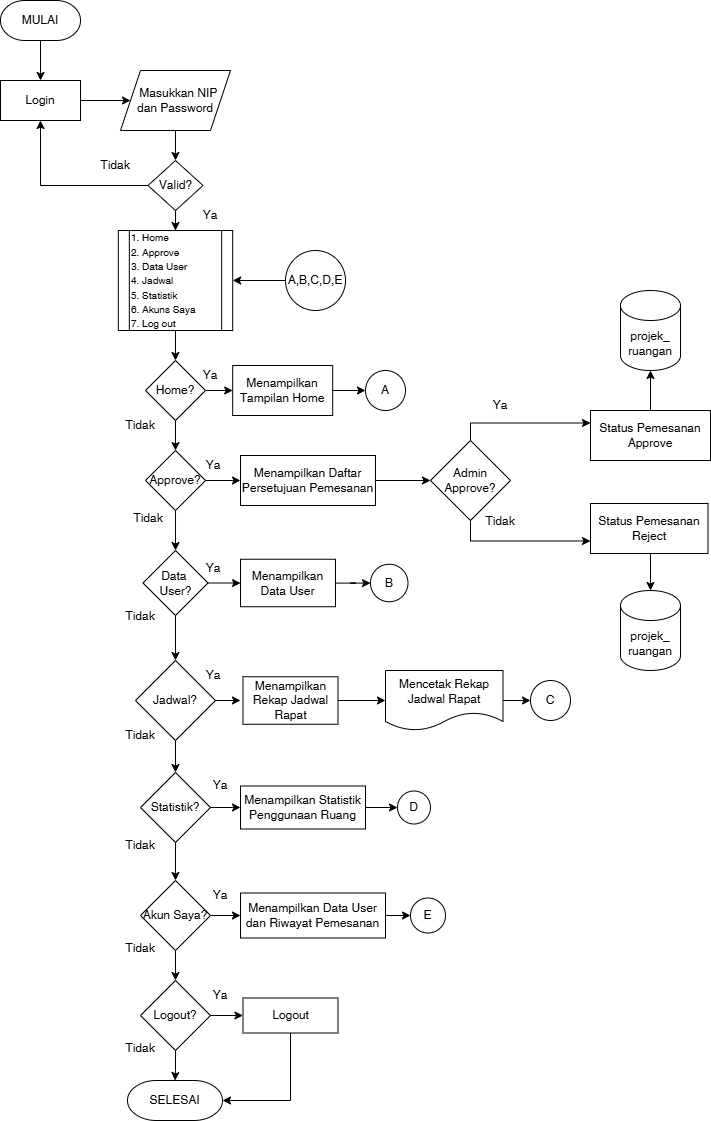

The diagram above was exported from draw.io. Its source (the exported page's mxGraphModel, read from the mxfile embedded in the PNG):
<mxGraphModel dx="880" dy="1637" grid="1" gridSize="10" guides="1" tooltips="1" connect="1" arrows="1" fold="1" page="1" pageScale="1" pageWidth="827" pageHeight="1169" math="0" shadow="0">
  <root>
    <mxCell id="0" />
    <mxCell id="1" parent="0" />
    <mxCell id="SSevvp8hV3pSrz9Pk4S3-7" style="edgeStyle=orthogonalEdgeStyle;rounded=0;orthogonalLoop=1;jettySize=auto;html=1;exitX=0.5;exitY=1;exitDx=0;exitDy=0;exitPerimeter=0;entryX=0.5;entryY=0;entryDx=0;entryDy=0;" parent="1" source="SSevvp8hV3pSrz9Pk4S3-1" target="SSevvp8hV3pSrz9Pk4S3-2" edge="1">
      <mxGeometry relative="1" as="geometry" />
    </mxCell>
    <mxCell id="SSevvp8hV3pSrz9Pk4S3-1" value="MULAI" style="strokeWidth=1;html=1;shape=mxgraph.flowchart.terminator;whiteSpace=wrap;" parent="1" vertex="1">
      <mxGeometry x="40" y="-1120" width="80" height="40" as="geometry" />
    </mxCell>
    <mxCell id="SSevvp8hV3pSrz9Pk4S3-8" style="edgeStyle=orthogonalEdgeStyle;rounded=0;orthogonalLoop=1;jettySize=auto;html=1;exitX=1;exitY=0.5;exitDx=0;exitDy=0;entryX=0;entryY=0.5;entryDx=0;entryDy=0;" parent="1" source="SSevvp8hV3pSrz9Pk4S3-2" target="SSevvp8hV3pSrz9Pk4S3-3" edge="1">
      <mxGeometry relative="1" as="geometry" />
    </mxCell>
    <mxCell id="SSevvp8hV3pSrz9Pk4S3-2" value="Login" style="rounded=0;whiteSpace=wrap;html=1;" parent="1" vertex="1">
      <mxGeometry x="40" y="-1040" width="80" height="40" as="geometry" />
    </mxCell>
    <mxCell id="SSevvp8hV3pSrz9Pk4S3-5" style="edgeStyle=orthogonalEdgeStyle;rounded=0;orthogonalLoop=1;jettySize=auto;html=1;exitX=0.5;exitY=1;exitDx=0;exitDy=0;entryX=0.5;entryY=0;entryDx=0;entryDy=0;" parent="1" source="SSevvp8hV3pSrz9Pk4S3-3" target="SSevvp8hV3pSrz9Pk4S3-4" edge="1">
      <mxGeometry relative="1" as="geometry" />
    </mxCell>
    <mxCell id="SSevvp8hV3pSrz9Pk4S3-3" value="&amp;nbsp; &amp;nbsp;Masukkan NIP&amp;nbsp;&lt;div&gt;dan Password&lt;/div&gt;" style="shape=parallelogram;perimeter=parallelogramPerimeter;whiteSpace=wrap;html=1;fixedSize=1;" parent="1" vertex="1">
      <mxGeometry x="160" y="-1050" width="110" height="60" as="geometry" />
    </mxCell>
    <mxCell id="SSevvp8hV3pSrz9Pk4S3-6" style="edgeStyle=orthogonalEdgeStyle;rounded=0;orthogonalLoop=1;jettySize=auto;html=1;exitX=0;exitY=0.5;exitDx=0;exitDy=0;entryX=0.5;entryY=1;entryDx=0;entryDy=0;" parent="1" source="SSevvp8hV3pSrz9Pk4S3-4" target="SSevvp8hV3pSrz9Pk4S3-2" edge="1">
      <mxGeometry relative="1" as="geometry" />
    </mxCell>
    <mxCell id="SSevvp8hV3pSrz9Pk4S3-11" value="" style="edgeStyle=orthogonalEdgeStyle;rounded=0;orthogonalLoop=1;jettySize=auto;html=1;" parent="1" source="SSevvp8hV3pSrz9Pk4S3-4" target="SSevvp8hV3pSrz9Pk4S3-9" edge="1">
      <mxGeometry relative="1" as="geometry" />
    </mxCell>
    <mxCell id="SSevvp8hV3pSrz9Pk4S3-4" value="Valid?" style="rhombus;whiteSpace=wrap;html=1;" parent="1" vertex="1">
      <mxGeometry x="187.5" y="-960" width="55" height="50" as="geometry" />
    </mxCell>
    <mxCell id="SSevvp8hV3pSrz9Pk4S3-65" value="" style="edgeStyle=orthogonalEdgeStyle;rounded=0;orthogonalLoop=1;jettySize=auto;html=1;" parent="1" source="SSevvp8hV3pSrz9Pk4S3-9" target="SSevvp8hV3pSrz9Pk4S3-64" edge="1">
      <mxGeometry relative="1" as="geometry" />
    </mxCell>
    <mxCell id="SSevvp8hV3pSrz9Pk4S3-9" value="&lt;font style=&quot;font-size: 10px;&quot;&gt;1. Home&lt;/font&gt;&lt;div&gt;&lt;font style=&quot;font-size: 10px;&quot;&gt;2. Approve&lt;/font&gt;&lt;/div&gt;&lt;div&gt;&lt;font style=&quot;font-size: 10px;&quot;&gt;3. Data User&lt;/font&gt;&lt;/div&gt;&lt;div&gt;&lt;font style=&quot;font-size: 10px;&quot;&gt;4. Jadwal&lt;/font&gt;&lt;/div&gt;&lt;div&gt;&lt;font style=&quot;font-size: 10px;&quot;&gt;5. Statistik&lt;/font&gt;&lt;/div&gt;&lt;div&gt;&lt;font style=&quot;font-size: 10px;&quot;&gt;6. Akuns Saya&amp;nbsp;&lt;/font&gt;&lt;/div&gt;&lt;div&gt;&lt;font style=&quot;font-size: 10px;&quot;&gt;7. Log out&lt;/font&gt;&lt;/div&gt;" style="shape=process;whiteSpace=wrap;html=1;backgroundOutline=1;align=left;" parent="1" vertex="1">
      <mxGeometry x="157.82" y="-890" width="114.37" height="100" as="geometry" />
    </mxCell>
    <mxCell id="SSevvp8hV3pSrz9Pk4S3-46" value="Ya" style="text;html=1;align=center;verticalAlign=middle;whiteSpace=wrap;rounded=0;" parent="1" vertex="1">
      <mxGeometry x="220" y="-920" width="60" height="30" as="geometry" />
    </mxCell>
    <mxCell id="SSevvp8hV3pSrz9Pk4S3-57" value="Tidak" style="text;html=1;align=center;verticalAlign=middle;whiteSpace=wrap;rounded=0;" parent="1" vertex="1">
      <mxGeometry x="125" y="-970" width="60" height="30" as="geometry" />
    </mxCell>
    <mxCell id="SSevvp8hV3pSrz9Pk4S3-67" value="" style="edgeStyle=orthogonalEdgeStyle;rounded=0;orthogonalLoop=1;jettySize=auto;html=1;" parent="1" source="SSevvp8hV3pSrz9Pk4S3-64" target="SSevvp8hV3pSrz9Pk4S3-66" edge="1">
      <mxGeometry relative="1" as="geometry" />
    </mxCell>
    <mxCell id="SSevvp8hV3pSrz9Pk4S3-69" value="" style="edgeStyle=orthogonalEdgeStyle;rounded=0;orthogonalLoop=1;jettySize=auto;html=1;" parent="1" source="SSevvp8hV3pSrz9Pk4S3-64" target="SSevvp8hV3pSrz9Pk4S3-68" edge="1">
      <mxGeometry relative="1" as="geometry" />
    </mxCell>
    <mxCell id="SSevvp8hV3pSrz9Pk4S3-64" value="Home?" style="rhombus;whiteSpace=wrap;html=1;align=center;" parent="1" vertex="1">
      <mxGeometry x="185.01" y="-760" width="60" height="60" as="geometry" />
    </mxCell>
    <mxCell id="SSevvp8hV3pSrz9Pk4S3-114" value="" style="edgeStyle=orthogonalEdgeStyle;rounded=0;orthogonalLoop=1;jettySize=auto;html=1;" parent="1" source="SSevvp8hV3pSrz9Pk4S3-66" target="SSevvp8hV3pSrz9Pk4S3-113" edge="1">
      <mxGeometry relative="1" as="geometry" />
    </mxCell>
    <mxCell id="SSevvp8hV3pSrz9Pk4S3-66" value="Menampilkan Tampilan Home" style="whiteSpace=wrap;html=1;" parent="1" vertex="1">
      <mxGeometry x="272.19" y="-755" width="100" height="50" as="geometry" />
    </mxCell>
    <mxCell id="SSevvp8hV3pSrz9Pk4S3-71" value="" style="edgeStyle=orthogonalEdgeStyle;rounded=0;orthogonalLoop=1;jettySize=auto;html=1;" parent="1" source="SSevvp8hV3pSrz9Pk4S3-68" target="SSevvp8hV3pSrz9Pk4S3-70" edge="1">
      <mxGeometry relative="1" as="geometry" />
    </mxCell>
    <mxCell id="SSevvp8hV3pSrz9Pk4S3-81" value="" style="edgeStyle=orthogonalEdgeStyle;rounded=0;orthogonalLoop=1;jettySize=auto;html=1;" parent="1" source="SSevvp8hV3pSrz9Pk4S3-68" target="SSevvp8hV3pSrz9Pk4S3-80" edge="1">
      <mxGeometry relative="1" as="geometry" />
    </mxCell>
    <mxCell id="SSevvp8hV3pSrz9Pk4S3-68" value="Approve?" style="rhombus;whiteSpace=wrap;html=1;" parent="1" vertex="1">
      <mxGeometry x="185.01" y="-670" width="60" height="60" as="geometry" />
    </mxCell>
    <mxCell id="SSevvp8hV3pSrz9Pk4S3-73" value="" style="edgeStyle=orthogonalEdgeStyle;rounded=0;orthogonalLoop=1;jettySize=auto;html=1;" parent="1" source="SSevvp8hV3pSrz9Pk4S3-70" target="SSevvp8hV3pSrz9Pk4S3-72" edge="1">
      <mxGeometry relative="1" as="geometry" />
    </mxCell>
    <mxCell id="SSevvp8hV3pSrz9Pk4S3-70" value="Menampilkan Daftar Persetujuan Pemesanan" style="whiteSpace=wrap;html=1;" parent="1" vertex="1">
      <mxGeometry x="280" y="-665" width="134.99" height="50" as="geometry" />
    </mxCell>
    <mxCell id="SSevvp8hV3pSrz9Pk4S3-84" style="edgeStyle=orthogonalEdgeStyle;rounded=0;orthogonalLoop=1;jettySize=auto;html=1;exitX=0.5;exitY=0;exitDx=0;exitDy=0;entryX=0;entryY=0.25;entryDx=0;entryDy=0;" parent="1" source="SSevvp8hV3pSrz9Pk4S3-72" target="SSevvp8hV3pSrz9Pk4S3-74" edge="1">
      <mxGeometry relative="1" as="geometry">
        <Array as="points">
          <mxPoint x="510" y="-697" />
        </Array>
      </mxGeometry>
    </mxCell>
    <mxCell id="SSevvp8hV3pSrz9Pk4S3-85" style="edgeStyle=orthogonalEdgeStyle;rounded=0;orthogonalLoop=1;jettySize=auto;html=1;exitX=0.5;exitY=1;exitDx=0;exitDy=0;entryX=0;entryY=0.75;entryDx=0;entryDy=0;" parent="1" source="SSevvp8hV3pSrz9Pk4S3-72" target="SSevvp8hV3pSrz9Pk4S3-76" edge="1">
      <mxGeometry relative="1" as="geometry" />
    </mxCell>
    <mxCell id="SSevvp8hV3pSrz9Pk4S3-72" value="Admin Approve?" style="rhombus;whiteSpace=wrap;html=1;" parent="1" vertex="1">
      <mxGeometry x="469.995" y="-680" width="80" height="80" as="geometry" />
    </mxCell>
    <mxCell id="SSevvp8hV3pSrz9Pk4S3-74" value="Status Pemesanan Approve" style="whiteSpace=wrap;html=1;" parent="1" vertex="1">
      <mxGeometry x="630" y="-710" width="120" height="50" as="geometry" />
    </mxCell>
    <mxCell id="SSevvp8hV3pSrz9Pk4S3-76" value="Status Pemesanan&lt;div&gt;Reject&lt;/div&gt;" style="whiteSpace=wrap;html=1;" parent="1" vertex="1">
      <mxGeometry x="630" y="-617" width="117.51" height="50" as="geometry" />
    </mxCell>
    <mxCell id="SSevvp8hV3pSrz9Pk4S3-83" value="" style="edgeStyle=orthogonalEdgeStyle;rounded=0;orthogonalLoop=1;jettySize=auto;html=1;" parent="1" source="SSevvp8hV3pSrz9Pk4S3-80" target="SSevvp8hV3pSrz9Pk4S3-82" edge="1">
      <mxGeometry relative="1" as="geometry" />
    </mxCell>
    <mxCell id="SSevvp8hV3pSrz9Pk4S3-87" value="" style="edgeStyle=orthogonalEdgeStyle;rounded=0;orthogonalLoop=1;jettySize=auto;html=1;" parent="1" source="SSevvp8hV3pSrz9Pk4S3-80" target="SSevvp8hV3pSrz9Pk4S3-86" edge="1">
      <mxGeometry relative="1" as="geometry" />
    </mxCell>
    <mxCell id="SSevvp8hV3pSrz9Pk4S3-80" value="Data&amp;nbsp;&lt;div&gt;User?&lt;/div&gt;" style="rhombus;whiteSpace=wrap;html=1;" parent="1" vertex="1">
      <mxGeometry x="182.5" y="-570" width="65" height="65" as="geometry" />
    </mxCell>
    <mxCell id="SSevvp8hV3pSrz9Pk4S3-91" value="" style="edgeStyle=orthogonalEdgeStyle;rounded=0;orthogonalLoop=1;jettySize=auto;html=1;" parent="1" source="SSevvp8hV3pSrz9Pk4S3-82" target="SSevvp8hV3pSrz9Pk4S3-90" edge="1">
      <mxGeometry relative="1" as="geometry" />
    </mxCell>
    <mxCell id="SSevvp8hV3pSrz9Pk4S3-82" value="Menampilkan Data User" style="whiteSpace=wrap;html=1;" parent="1" vertex="1">
      <mxGeometry x="280" y="-561.25" width="95" height="47.5" as="geometry" />
    </mxCell>
    <mxCell id="SSevvp8hV3pSrz9Pk4S3-89" value="" style="edgeStyle=orthogonalEdgeStyle;rounded=0;orthogonalLoop=1;jettySize=auto;html=1;" parent="1" source="SSevvp8hV3pSrz9Pk4S3-86" edge="1">
      <mxGeometry relative="1" as="geometry">
        <mxPoint x="280" y="-420" as="targetPoint" />
      </mxGeometry>
    </mxCell>
    <mxCell id="SSevvp8hV3pSrz9Pk4S3-99" value="" style="edgeStyle=orthogonalEdgeStyle;rounded=0;orthogonalLoop=1;jettySize=auto;html=1;" parent="1" source="SSevvp8hV3pSrz9Pk4S3-86" target="SSevvp8hV3pSrz9Pk4S3-98" edge="1">
      <mxGeometry relative="1" as="geometry" />
    </mxCell>
    <mxCell id="SSevvp8hV3pSrz9Pk4S3-86" value="Jadwal?" style="rhombus;whiteSpace=wrap;html=1;" parent="1" vertex="1">
      <mxGeometry x="175" y="-460" width="80" height="80" as="geometry" />
    </mxCell>
    <mxCell id="SSevvp8hV3pSrz9Pk4S3-90" value="B" style="ellipse;whiteSpace=wrap;html=1;" parent="1" vertex="1">
      <mxGeometry x="410" y="-556.25" width="37.5" height="37.5" as="geometry" />
    </mxCell>
    <mxCell id="SSevvp8hV3pSrz9Pk4S3-92" value="C" style="ellipse;whiteSpace=wrap;html=1;" parent="1" vertex="1">
      <mxGeometry x="570" y="-440" width="40" height="40" as="geometry" />
    </mxCell>
    <mxCell id="SSevvp8hV3pSrz9Pk4S3-94" value="projek_&lt;div&gt;ruangan&lt;/div&gt;" style="shape=cylinder3;whiteSpace=wrap;html=1;boundedLbl=1;backgroundOutline=1;size=15;" parent="1" vertex="1">
      <mxGeometry x="660" y="-530" width="60" height="80" as="geometry" />
    </mxCell>
    <mxCell id="SSevvp8hV3pSrz9Pk4S3-95" value="projek_&lt;div&gt;ruangan&lt;/div&gt;" style="shape=cylinder3;whiteSpace=wrap;html=1;boundedLbl=1;backgroundOutline=1;size=15;" parent="1" vertex="1">
      <mxGeometry x="660" y="-830" width="60" height="80" as="geometry" />
    </mxCell>
    <mxCell id="SSevvp8hV3pSrz9Pk4S3-96" style="edgeStyle=orthogonalEdgeStyle;rounded=0;orthogonalLoop=1;jettySize=auto;html=1;exitX=0.5;exitY=1;exitDx=0;exitDy=0;entryX=0.5;entryY=0;entryDx=0;entryDy=0;entryPerimeter=0;" parent="1" source="SSevvp8hV3pSrz9Pk4S3-76" target="SSevvp8hV3pSrz9Pk4S3-94" edge="1">
      <mxGeometry relative="1" as="geometry" />
    </mxCell>
    <mxCell id="SSevvp8hV3pSrz9Pk4S3-97" style="edgeStyle=orthogonalEdgeStyle;rounded=0;orthogonalLoop=1;jettySize=auto;html=1;exitX=0.5;exitY=0;exitDx=0;exitDy=0;entryX=0.5;entryY=1;entryDx=0;entryDy=0;entryPerimeter=0;" parent="1" source="SSevvp8hV3pSrz9Pk4S3-74" target="SSevvp8hV3pSrz9Pk4S3-95" edge="1">
      <mxGeometry relative="1" as="geometry" />
    </mxCell>
    <mxCell id="SSevvp8hV3pSrz9Pk4S3-101" value="" style="edgeStyle=orthogonalEdgeStyle;rounded=0;orthogonalLoop=1;jettySize=auto;html=1;" parent="1" source="SSevvp8hV3pSrz9Pk4S3-98" target="SSevvp8hV3pSrz9Pk4S3-100" edge="1">
      <mxGeometry relative="1" as="geometry" />
    </mxCell>
    <mxCell id="SSevvp8hV3pSrz9Pk4S3-103" value="" style="edgeStyle=orthogonalEdgeStyle;rounded=0;orthogonalLoop=1;jettySize=auto;html=1;" parent="1" source="SSevvp8hV3pSrz9Pk4S3-98" target="SSevvp8hV3pSrz9Pk4S3-102" edge="1">
      <mxGeometry relative="1" as="geometry" />
    </mxCell>
    <mxCell id="SSevvp8hV3pSrz9Pk4S3-98" value="Statistik?" style="rhombus;whiteSpace=wrap;html=1;" parent="1" vertex="1">
      <mxGeometry x="180" y="-348" width="70" height="70" as="geometry" />
    </mxCell>
    <mxCell id="SSevvp8hV3pSrz9Pk4S3-116" value="" style="edgeStyle=orthogonalEdgeStyle;rounded=0;orthogonalLoop=1;jettySize=auto;html=1;" parent="1" source="SSevvp8hV3pSrz9Pk4S3-100" target="SSevvp8hV3pSrz9Pk4S3-115" edge="1">
      <mxGeometry relative="1" as="geometry" />
    </mxCell>
    <mxCell id="SSevvp8hV3pSrz9Pk4S3-100" value="Menampilkan Statistik Penggunaan Ruang" style="whiteSpace=wrap;html=1;" parent="1" vertex="1">
      <mxGeometry x="280" y="-334.5" width="125" height="43" as="geometry" />
    </mxCell>
    <mxCell id="SSevvp8hV3pSrz9Pk4S3-105" value="" style="edgeStyle=orthogonalEdgeStyle;rounded=0;orthogonalLoop=1;jettySize=auto;html=1;" parent="1" source="SSevvp8hV3pSrz9Pk4S3-102" target="SSevvp8hV3pSrz9Pk4S3-104" edge="1">
      <mxGeometry relative="1" as="geometry" />
    </mxCell>
    <mxCell id="SSevvp8hV3pSrz9Pk4S3-107" value="" style="edgeStyle=orthogonalEdgeStyle;rounded=0;orthogonalLoop=1;jettySize=auto;html=1;" parent="1" source="SSevvp8hV3pSrz9Pk4S3-102" target="SSevvp8hV3pSrz9Pk4S3-106" edge="1">
      <mxGeometry relative="1" as="geometry" />
    </mxCell>
    <mxCell id="SSevvp8hV3pSrz9Pk4S3-102" value="Akun Saya?" style="rhombus;whiteSpace=wrap;html=1;" parent="1" vertex="1">
      <mxGeometry x="180" y="-240" width="70" height="70" as="geometry" />
    </mxCell>
    <mxCell id="SSevvp8hV3pSrz9Pk4S3-118" value="" style="edgeStyle=orthogonalEdgeStyle;rounded=0;orthogonalLoop=1;jettySize=auto;html=1;" parent="1" source="SSevvp8hV3pSrz9Pk4S3-104" target="SSevvp8hV3pSrz9Pk4S3-117" edge="1">
      <mxGeometry relative="1" as="geometry" />
    </mxCell>
    <mxCell id="SSevvp8hV3pSrz9Pk4S3-104" value="Menampilkan Data User dan Riwayat Pemesanan" style="whiteSpace=wrap;html=1;" parent="1" vertex="1">
      <mxGeometry x="280" y="-227.5" width="145" height="45" as="geometry" />
    </mxCell>
    <mxCell id="SSevvp8hV3pSrz9Pk4S3-109" value="" style="edgeStyle=orthogonalEdgeStyle;rounded=0;orthogonalLoop=1;jettySize=auto;html=1;" parent="1" source="SSevvp8hV3pSrz9Pk4S3-106" target="SSevvp8hV3pSrz9Pk4S3-108" edge="1">
      <mxGeometry relative="1" as="geometry" />
    </mxCell>
    <mxCell id="SSevvp8hV3pSrz9Pk4S3-111" value="" style="edgeStyle=orthogonalEdgeStyle;rounded=0;orthogonalLoop=1;jettySize=auto;html=1;" parent="1" source="SSevvp8hV3pSrz9Pk4S3-106" target="SSevvp8hV3pSrz9Pk4S3-110" edge="1">
      <mxGeometry relative="1" as="geometry" />
    </mxCell>
    <mxCell id="SSevvp8hV3pSrz9Pk4S3-106" value="Logout?" style="rhombus;whiteSpace=wrap;html=1;" parent="1" vertex="1">
      <mxGeometry x="180" y="-140" width="70" height="70" as="geometry" />
    </mxCell>
    <mxCell id="SSevvp8hV3pSrz9Pk4S3-108" value="Logout" style="whiteSpace=wrap;html=1;" parent="1" vertex="1">
      <mxGeometry x="282.5" y="-122.5" width="95" height="35" as="geometry" />
    </mxCell>
    <mxCell id="SSevvp8hV3pSrz9Pk4S3-110" value="SELESAI" style="strokeWidth=1;html=1;shape=mxgraph.flowchart.terminator;whiteSpace=wrap;" parent="1" vertex="1">
      <mxGeometry x="167" y="-40" width="95" height="40" as="geometry" />
    </mxCell>
    <mxCell id="SSevvp8hV3pSrz9Pk4S3-112" style="edgeStyle=orthogonalEdgeStyle;rounded=0;orthogonalLoop=1;jettySize=auto;html=1;exitX=0.5;exitY=1;exitDx=0;exitDy=0;entryX=1;entryY=0.5;entryDx=0;entryDy=0;entryPerimeter=0;" parent="1" source="SSevvp8hV3pSrz9Pk4S3-108" target="SSevvp8hV3pSrz9Pk4S3-110" edge="1">
      <mxGeometry relative="1" as="geometry" />
    </mxCell>
    <mxCell id="SSevvp8hV3pSrz9Pk4S3-113" value="A" style="ellipse;whiteSpace=wrap;html=1;" parent="1" vertex="1">
      <mxGeometry x="405" y="-750" width="40" height="40" as="geometry" />
    </mxCell>
    <mxCell id="SSevvp8hV3pSrz9Pk4S3-115" value="D" style="ellipse;whiteSpace=wrap;html=1;" parent="1" vertex="1">
      <mxGeometry x="436.99" y="-329.5" width="33" height="33" as="geometry" />
    </mxCell>
    <mxCell id="SSevvp8hV3pSrz9Pk4S3-117" value="E" style="ellipse;whiteSpace=wrap;html=1;" parent="1" vertex="1">
      <mxGeometry x="450" y="-222.5" width="35" height="35" as="geometry" />
    </mxCell>
    <mxCell id="SSevvp8hV3pSrz9Pk4S3-121" style="edgeStyle=orthogonalEdgeStyle;rounded=0;orthogonalLoop=1;jettySize=auto;html=1;exitX=0;exitY=0.5;exitDx=0;exitDy=0;entryX=1;entryY=0.5;entryDx=0;entryDy=0;" parent="1" source="SSevvp8hV3pSrz9Pk4S3-120" target="SSevvp8hV3pSrz9Pk4S3-9" edge="1">
      <mxGeometry relative="1" as="geometry" />
    </mxCell>
    <mxCell id="SSevvp8hV3pSrz9Pk4S3-120" value="A,B,C,D,E" style="ellipse;whiteSpace=wrap;html=1;aspect=fixed;" parent="1" vertex="1">
      <mxGeometry x="325" y="-870" width="60" height="60" as="geometry" />
    </mxCell>
    <mxCell id="SSevvp8hV3pSrz9Pk4S3-122" value="Ya" style="text;html=1;align=center;verticalAlign=middle;whiteSpace=wrap;rounded=0;" parent="1" vertex="1">
      <mxGeometry x="220" y="-760" width="60" height="30" as="geometry" />
    </mxCell>
    <mxCell id="SSevvp8hV3pSrz9Pk4S3-123" value="Ya" style="text;html=1;align=center;verticalAlign=middle;whiteSpace=wrap;rounded=0;" parent="1" vertex="1">
      <mxGeometry x="222.5" y="-670" width="60" height="30" as="geometry" />
    </mxCell>
    <mxCell id="SSevvp8hV3pSrz9Pk4S3-124" value="Ya" style="text;html=1;align=center;verticalAlign=middle;whiteSpace=wrap;rounded=0;" parent="1" vertex="1">
      <mxGeometry x="222.5" y="-567" width="60" height="30" as="geometry" />
    </mxCell>
    <mxCell id="SSevvp8hV3pSrz9Pk4S3-125" value="Ya" style="text;html=1;align=center;verticalAlign=middle;whiteSpace=wrap;rounded=0;" parent="1" vertex="1">
      <mxGeometry x="222.5" y="-460" width="60" height="30" as="geometry" />
    </mxCell>
    <mxCell id="SSevvp8hV3pSrz9Pk4S3-127" value="Ya" style="text;html=1;align=center;verticalAlign=middle;whiteSpace=wrap;rounded=0;" parent="1" vertex="1">
      <mxGeometry x="230" y="-350" width="60" height="30" as="geometry" />
    </mxCell>
    <mxCell id="SSevvp8hV3pSrz9Pk4S3-128" value="Ya" style="text;html=1;align=center;verticalAlign=middle;whiteSpace=wrap;rounded=0;" parent="1" vertex="1">
      <mxGeometry x="230" y="-240" width="60" height="30" as="geometry" />
    </mxCell>
    <mxCell id="SSevvp8hV3pSrz9Pk4S3-129" value="Ya" style="text;html=1;align=center;verticalAlign=middle;whiteSpace=wrap;rounded=0;" parent="1" vertex="1">
      <mxGeometry x="230" y="-140" width="60" height="30" as="geometry" />
    </mxCell>
    <mxCell id="SSevvp8hV3pSrz9Pk4S3-130" value="Ya" style="text;html=1;align=center;verticalAlign=middle;whiteSpace=wrap;rounded=0;" parent="1" vertex="1">
      <mxGeometry x="510" y="-730" width="60" height="30" as="geometry" />
    </mxCell>
    <mxCell id="SSevvp8hV3pSrz9Pk4S3-131" value="Tidak" style="text;html=1;align=center;verticalAlign=middle;whiteSpace=wrap;rounded=0;" parent="1" vertex="1">
      <mxGeometry x="510" y="-614" width="60" height="30" as="geometry" />
    </mxCell>
    <mxCell id="SSevvp8hV3pSrz9Pk4S3-132" value="Tidak" style="text;html=1;align=center;verticalAlign=middle;whiteSpace=wrap;rounded=0;" parent="1" vertex="1">
      <mxGeometry x="150" y="-710" width="60" height="30" as="geometry" />
    </mxCell>
    <mxCell id="SSevvp8hV3pSrz9Pk4S3-133" value="Tidak" style="text;html=1;align=center;verticalAlign=middle;whiteSpace=wrap;rounded=0;" parent="1" vertex="1">
      <mxGeometry x="157.82" y="-617" width="60" height="30" as="geometry" />
    </mxCell>
    <mxCell id="SSevvp8hV3pSrz9Pk4S3-134" value="Tidak" style="text;html=1;align=center;verticalAlign=middle;whiteSpace=wrap;rounded=0;" parent="1" vertex="1">
      <mxGeometry x="150" y="-518.75" width="60" height="30" as="geometry" />
    </mxCell>
    <mxCell id="SSevvp8hV3pSrz9Pk4S3-135" value="Tidak" style="text;html=1;align=center;verticalAlign=middle;whiteSpace=wrap;rounded=0;" parent="1" vertex="1">
      <mxGeometry x="150" y="-400" width="60" height="30" as="geometry" />
    </mxCell>
    <mxCell id="SSevvp8hV3pSrz9Pk4S3-136" value="Tidak" style="text;html=1;align=center;verticalAlign=middle;whiteSpace=wrap;rounded=0;" parent="1" vertex="1">
      <mxGeometry x="150" y="-290" width="60" height="30" as="geometry" />
    </mxCell>
    <mxCell id="SSevvp8hV3pSrz9Pk4S3-137" value="Tidak" style="text;html=1;align=center;verticalAlign=middle;whiteSpace=wrap;rounded=0;" parent="1" vertex="1">
      <mxGeometry x="150" y="-187.5" width="60" height="30" as="geometry" />
    </mxCell>
    <mxCell id="SSevvp8hV3pSrz9Pk4S3-138" value="Tidak" style="text;html=1;align=center;verticalAlign=middle;whiteSpace=wrap;rounded=0;" parent="1" vertex="1">
      <mxGeometry x="150" y="-87.5" width="60" height="30" as="geometry" />
    </mxCell>
    <mxCell id="68Qpu8E-guOqfJ_EI4Sn-5" style="edgeStyle=orthogonalEdgeStyle;rounded=0;orthogonalLoop=1;jettySize=auto;html=1;exitX=1;exitY=0.5;exitDx=0;exitDy=0;entryX=0;entryY=0.5;entryDx=0;entryDy=0;" parent="1" source="68Qpu8E-guOqfJ_EI4Sn-1" target="SSevvp8hV3pSrz9Pk4S3-92" edge="1">
      <mxGeometry relative="1" as="geometry" />
    </mxCell>
    <mxCell id="68Qpu8E-guOqfJ_EI4Sn-1" value="Mencetak Rekap Jadwal Rapat" style="shape=document;whiteSpace=wrap;html=1;boundedLbl=1;" parent="1" vertex="1">
      <mxGeometry x="425" y="-450" width="117.5" height="60" as="geometry" />
    </mxCell>
    <mxCell id="68Qpu8E-guOqfJ_EI4Sn-4" style="edgeStyle=orthogonalEdgeStyle;rounded=0;orthogonalLoop=1;jettySize=auto;html=1;exitX=1;exitY=0.5;exitDx=0;exitDy=0;" parent="1" source="68Qpu8E-guOqfJ_EI4Sn-2" target="68Qpu8E-guOqfJ_EI4Sn-1" edge="1">
      <mxGeometry relative="1" as="geometry" />
    </mxCell>
    <mxCell id="68Qpu8E-guOqfJ_EI4Sn-2" value="Menampilkan Rekap Jadwal Rapat" style="whiteSpace=wrap;html=1;" parent="1" vertex="1">
      <mxGeometry x="282.5" y="-443.75" width="95" height="47.5" as="geometry" />
    </mxCell>
  </root>
</mxGraphModel>